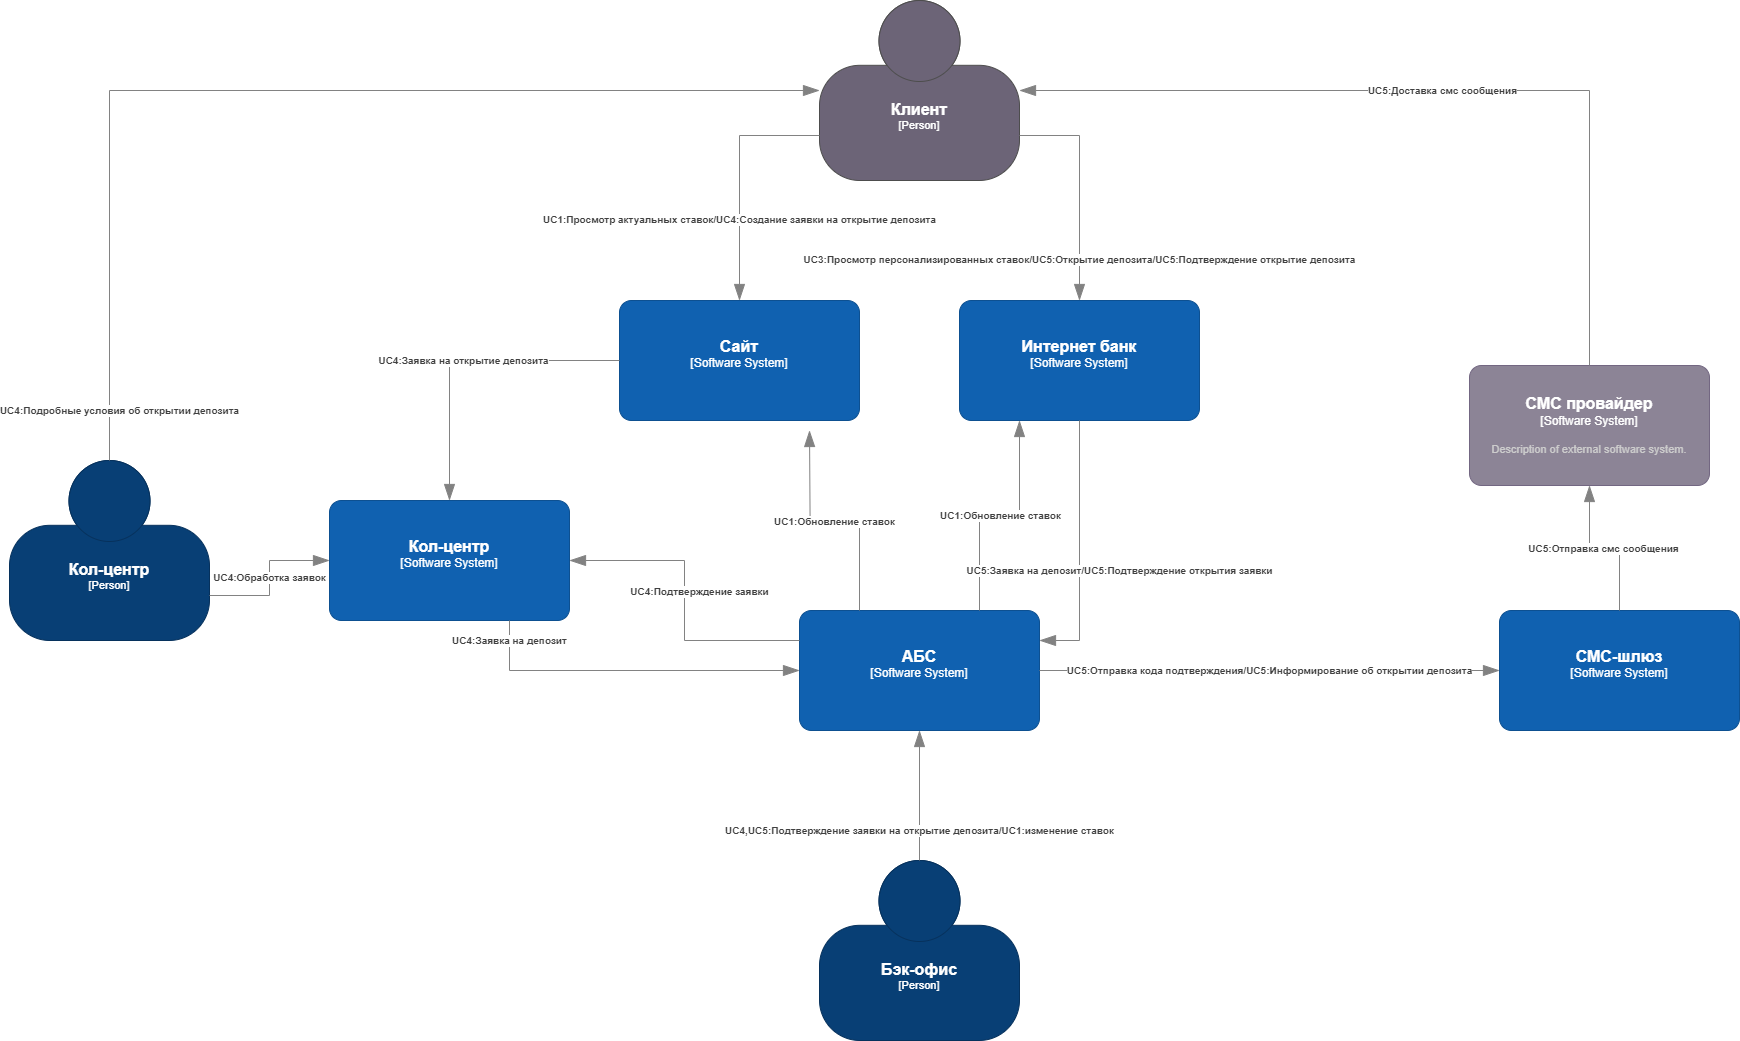

The diagram above was exported from draw.io. Its source (the exported page's mxGraphModel, read from the mxfile embedded in the PNG):
<mxGraphModel dx="2568" dy="1532" grid="1" gridSize="10" guides="1" tooltips="1" connect="1" arrows="1" fold="1" page="1" pageScale="1" pageWidth="827" pageHeight="1169" math="0" shadow="0">
  <root>
    <mxCell id="0" />
    <mxCell id="1" parent="0" />
    <object placeholders="1" c4Name="Клиент" c4Type="Person" c4Description="" label="&lt;font style=&quot;font-size: 16px&quot;&gt;&lt;b&gt;%c4Name%&lt;/b&gt;&lt;/font&gt;&lt;div&gt;[%c4Type%]&lt;/div&gt;&lt;br&gt;&lt;div&gt;&lt;font style=&quot;font-size: 11px&quot;&gt;&lt;font color=&quot;#cccccc&quot;&gt;%c4Description%&lt;/font&gt;&lt;/div&gt;" id="nzknFPEGkfC9RKJoD-s4-2">
      <mxCell style="html=1;fontSize=11;dashed=0;whiteSpace=wrap;fillColor=#6C6477;strokeColor=#4D4D4D;fontColor=#ffffff;shape=mxgraph.c4.person2;align=center;metaEdit=1;points=[[0.5,0,0],[1,0.5,0],[1,0.75,0],[0.75,1,0],[0.5,1,0],[0.25,1,0],[0,0.75,0],[0,0.5,0]];resizable=0;" parent="1" vertex="1">
        <mxGeometry x="840" y="220" width="200" height="180" as="geometry" />
      </mxCell>
    </object>
    <object placeholders="1" c4Name="Кол-центр" c4Type="Person" c4Description="" label="&lt;font style=&quot;font-size: 16px&quot;&gt;&lt;b&gt;%c4Name%&lt;/b&gt;&lt;/font&gt;&lt;div&gt;[%c4Type%]&lt;/div&gt;&lt;br&gt;&lt;div&gt;&lt;font style=&quot;font-size: 11px&quot;&gt;&lt;font color=&quot;#cccccc&quot;&gt;%c4Description%&lt;/font&gt;&lt;/div&gt;" id="nzknFPEGkfC9RKJoD-s4-3">
      <mxCell style="html=1;fontSize=11;dashed=0;whiteSpace=wrap;fillColor=#083F75;strokeColor=#06315C;fontColor=#ffffff;shape=mxgraph.c4.person2;align=center;metaEdit=1;points=[[0.5,0,0],[1,0.5,0],[1,0.75,0],[0.75,1,0],[0.5,1,0],[0.25,1,0],[0,0.75,0],[0,0.5,0]];resizable=0;" parent="1" vertex="1">
        <mxGeometry x="30" y="680" width="200" height="180" as="geometry" />
      </mxCell>
    </object>
    <object placeholders="1" c4Name="Бэк-офис" c4Type="Person" c4Description="" label="&lt;font style=&quot;font-size: 16px&quot;&gt;&lt;b&gt;%c4Name%&lt;/b&gt;&lt;/font&gt;&lt;div&gt;[%c4Type%]&lt;/div&gt;&lt;br&gt;&lt;div&gt;&lt;font style=&quot;font-size: 11px&quot;&gt;&lt;font color=&quot;#cccccc&quot;&gt;%c4Description%&lt;/font&gt;&lt;/div&gt;" id="nzknFPEGkfC9RKJoD-s4-4">
      <mxCell style="html=1;fontSize=11;dashed=0;whiteSpace=wrap;fillColor=#083F75;strokeColor=#06315C;fontColor=#ffffff;shape=mxgraph.c4.person2;align=center;metaEdit=1;points=[[0.5,0,0],[1,0.5,0],[1,0.75,0],[0.75,1,0],[0.5,1,0],[0.25,1,0],[0,0.75,0],[0,0.5,0]];resizable=0;" parent="1" vertex="1">
        <mxGeometry x="840" y="1080" width="200" height="180" as="geometry" />
      </mxCell>
    </object>
    <object placeholders="1" c4Name="Сайт" c4Type="Software System" c4Description="" label="&lt;font style=&quot;font-size: 16px&quot;&gt;&lt;b&gt;%c4Name%&lt;/b&gt;&lt;/font&gt;&lt;div&gt;[%c4Type%]&lt;/div&gt;&lt;br&gt;&lt;div&gt;&lt;font style=&quot;font-size: 11px&quot;&gt;&lt;font color=&quot;#cccccc&quot;&gt;%c4Description%&lt;/font&gt;&lt;/div&gt;" id="nzknFPEGkfC9RKJoD-s4-5">
      <mxCell style="rounded=1;whiteSpace=wrap;html=1;labelBackgroundColor=none;fillColor=#1061B0;fontColor=#ffffff;align=center;arcSize=10;strokeColor=#0D5091;metaEdit=1;resizable=0;points=[[0.25,0,0],[0.5,0,0],[0.75,0,0],[1,0.25,0],[1,0.5,0],[1,0.75,0],[0.75,1,0],[0.5,1,0],[0.25,1,0],[0,0.75,0],[0,0.5,0],[0,0.25,0]];" parent="1" vertex="1">
        <mxGeometry x="640" y="520" width="240" height="120" as="geometry" />
      </mxCell>
    </object>
    <object placeholders="1" c4Name="Интернет банк" c4Type="Software System" c4Description="" label="&lt;font style=&quot;font-size: 16px&quot;&gt;&lt;b&gt;%c4Name%&lt;/b&gt;&lt;/font&gt;&lt;div&gt;[%c4Type%]&lt;/div&gt;&lt;br&gt;&lt;div&gt;&lt;font style=&quot;font-size: 11px&quot;&gt;&lt;font color=&quot;#cccccc&quot;&gt;%c4Description%&lt;/font&gt;&lt;/div&gt;" id="nzknFPEGkfC9RKJoD-s4-6">
      <mxCell style="rounded=1;whiteSpace=wrap;html=1;labelBackgroundColor=none;fillColor=#1061B0;fontColor=#ffffff;align=center;arcSize=10;strokeColor=#0D5091;metaEdit=1;resizable=0;points=[[0.25,0,0],[0.5,0,0],[0.75,0,0],[1,0.25,0],[1,0.5,0],[1,0.75,0],[0.75,1,0],[0.5,1,0],[0.25,1,0],[0,0.75,0],[0,0.5,0],[0,0.25,0]];" parent="1" vertex="1">
        <mxGeometry x="980" y="520" width="240" height="120" as="geometry" />
      </mxCell>
    </object>
    <object placeholders="1" c4Name="АБС" c4Type="Software System" c4Description="" label="&lt;font style=&quot;font-size: 16px&quot;&gt;&lt;b&gt;%c4Name%&lt;/b&gt;&lt;/font&gt;&lt;div&gt;[%c4Type%]&lt;/div&gt;&lt;br&gt;&lt;div&gt;&lt;font style=&quot;font-size: 11px&quot;&gt;&lt;font color=&quot;#cccccc&quot;&gt;%c4Description%&lt;/font&gt;&lt;/div&gt;" id="nzknFPEGkfC9RKJoD-s4-7">
      <mxCell style="rounded=1;whiteSpace=wrap;html=1;labelBackgroundColor=none;fillColor=#1061B0;fontColor=#ffffff;align=center;arcSize=10;strokeColor=#0D5091;metaEdit=1;resizable=0;points=[[0.25,0,0],[0.5,0,0],[0.75,0,0],[1,0.25,0],[1,0.5,0],[1,0.75,0],[0.75,1,0],[0.5,1,0],[0.25,1,0],[0,0.75,0],[0,0.5,0],[0,0.25,0]];" parent="1" vertex="1">
        <mxGeometry x="820" y="830" width="240" height="120" as="geometry" />
      </mxCell>
    </object>
    <object placeholders="1" c4Name="СМС-шлюз" c4Type="Software System" c4Description="" label="&lt;font style=&quot;font-size: 16px&quot;&gt;&lt;b&gt;%c4Name%&lt;/b&gt;&lt;/font&gt;&lt;div&gt;[%c4Type%]&lt;/div&gt;&lt;br&gt;&lt;div&gt;&lt;font style=&quot;font-size: 11px&quot;&gt;&lt;font color=&quot;#cccccc&quot;&gt;%c4Description%&lt;/font&gt;&lt;/div&gt;" id="nzknFPEGkfC9RKJoD-s4-8">
      <mxCell style="rounded=1;whiteSpace=wrap;html=1;labelBackgroundColor=none;fillColor=#1061B0;fontColor=#ffffff;align=center;arcSize=10;strokeColor=#0D5091;metaEdit=1;resizable=0;points=[[0.25,0,0],[0.5,0,0],[0.75,0,0],[1,0.25,0],[1,0.5,0],[1,0.75,0],[0.75,1,0],[0.5,1,0],[0.25,1,0],[0,0.75,0],[0,0.5,0],[0,0.25,0]];" parent="1" vertex="1">
        <mxGeometry x="1520" y="830" width="240" height="120" as="geometry" />
      </mxCell>
    </object>
    <object placeholders="1" c4Name="СМС провайдер" c4Type="Software System" c4Description="Description of external software system." label="&lt;font style=&quot;font-size: 16px&quot;&gt;&lt;b&gt;%c4Name%&lt;/b&gt;&lt;/font&gt;&lt;div&gt;[%c4Type%]&lt;/div&gt;&lt;br&gt;&lt;div&gt;&lt;font style=&quot;font-size: 11px&quot;&gt;&lt;font color=&quot;#cccccc&quot;&gt;%c4Description%&lt;/font&gt;&lt;/div&gt;" id="nzknFPEGkfC9RKJoD-s4-9">
      <mxCell style="rounded=1;whiteSpace=wrap;html=1;labelBackgroundColor=none;fillColor=#8C8496;fontColor=#ffffff;align=center;arcSize=10;strokeColor=#736782;metaEdit=1;resizable=0;points=[[0.25,0,0],[0.5,0,0],[0.75,0,0],[1,0.25,0],[1,0.5,0],[1,0.75,0],[0.75,1,0],[0.5,1,0],[0.25,1,0],[0,0.75,0],[0,0.5,0],[0,0.25,0]];" parent="1" vertex="1">
        <mxGeometry x="1490" y="585" width="240" height="120" as="geometry" />
      </mxCell>
    </object>
    <object placeholders="1" c4Name="Кол-центр" c4Type="Software System" c4Description="" label="&lt;font style=&quot;font-size: 16px&quot;&gt;&lt;b&gt;%c4Name%&lt;/b&gt;&lt;/font&gt;&lt;div&gt;[%c4Type%]&lt;/div&gt;&lt;br&gt;&lt;div&gt;&lt;font style=&quot;font-size: 11px&quot;&gt;&lt;font color=&quot;#cccccc&quot;&gt;%c4Description%&lt;/font&gt;&lt;/div&gt;" id="nzknFPEGkfC9RKJoD-s4-10">
      <mxCell style="rounded=1;whiteSpace=wrap;html=1;labelBackgroundColor=none;fillColor=#1061B0;fontColor=#ffffff;align=center;arcSize=10;strokeColor=#0D5091;metaEdit=1;resizable=0;points=[[0.25,0,0],[0.5,0,0],[0.75,0,0],[1,0.25,0],[1,0.5,0],[1,0.75,0],[0.75,1,0],[0.5,1,0],[0.25,1,0],[0,0.75,0],[0,0.5,0],[0,0.25,0]];" parent="1" vertex="1">
        <mxGeometry x="350" y="720" width="240" height="120" as="geometry" />
      </mxCell>
    </object>
    <object placeholders="1" c4Type="Relationship" c4Description="UC1:Просмотр актуальных ставок/UC4:Создание заявки на открытие депозита" label="&lt;div style=&quot;text-align: left&quot;&gt;&lt;div style=&quot;text-align: center&quot;&gt;&lt;b&gt;%c4Description%&lt;/b&gt;&lt;/div&gt;" id="nzknFPEGkfC9RKJoD-s4-15">
      <mxCell style="endArrow=blockThin;html=1;fontSize=10;fontColor=#404040;strokeWidth=1;endFill=1;strokeColor=#828282;elbow=vertical;metaEdit=1;endSize=14;startSize=14;jumpStyle=arc;jumpSize=16;rounded=0;edgeStyle=orthogonalEdgeStyle;exitX=0;exitY=0.75;exitDx=0;exitDy=0;exitPerimeter=0;entryX=0.5;entryY=0;entryDx=0;entryDy=0;entryPerimeter=0;" parent="1" source="nzknFPEGkfC9RKJoD-s4-2" target="nzknFPEGkfC9RKJoD-s4-5" edge="1">
        <mxGeometry x="0.3469" width="240" relative="1" as="geometry">
          <mxPoint x="760" y="520" as="sourcePoint" />
          <mxPoint x="1000" y="520" as="targetPoint" />
          <mxPoint as="offset" />
        </mxGeometry>
      </mxCell>
    </object>
    <object placeholders="1" c4Type="Relationship" c4Description="UC3:Просмотр персонализированных ставок/UC5:Открытие депозита/UC5:Подтверждение открытие депозита" label="&lt;div style=&quot;text-align: left&quot;&gt;&lt;div style=&quot;text-align: center&quot;&gt;&lt;b&gt;%c4Description%&lt;/b&gt;&lt;/div&gt;" id="nzknFPEGkfC9RKJoD-s4-16">
      <mxCell style="endArrow=blockThin;html=1;fontSize=10;fontColor=#404040;strokeWidth=1;endFill=1;strokeColor=#828282;elbow=vertical;metaEdit=1;endSize=14;startSize=14;jumpStyle=arc;jumpSize=16;rounded=0;edgeStyle=orthogonalEdgeStyle;exitX=1;exitY=0.75;exitDx=0;exitDy=0;exitPerimeter=0;entryX=0.5;entryY=0;entryDx=0;entryDy=0;entryPerimeter=0;" parent="1" source="nzknFPEGkfC9RKJoD-s4-2" target="nzknFPEGkfC9RKJoD-s4-6" edge="1">
        <mxGeometry x="0.641" width="240" relative="1" as="geometry">
          <mxPoint x="1070" y="350" as="sourcePoint" />
          <mxPoint x="1310" y="350" as="targetPoint" />
          <mxPoint as="offset" />
        </mxGeometry>
      </mxCell>
    </object>
    <object placeholders="1" c4Type="Relationship" c4Description="UC4:Заявка на открытие депозита" label="&lt;div style=&quot;text-align: left&quot;&gt;&lt;div style=&quot;text-align: center&quot;&gt;&lt;b&gt;%c4Description%&lt;/b&gt;&lt;/div&gt;" id="nzknFPEGkfC9RKJoD-s4-18">
      <mxCell style="endArrow=blockThin;html=1;fontSize=10;fontColor=#404040;strokeWidth=1;endFill=1;strokeColor=#828282;elbow=vertical;metaEdit=1;endSize=14;startSize=14;jumpStyle=arc;jumpSize=16;rounded=0;edgeStyle=orthogonalEdgeStyle;exitX=0;exitY=0.5;exitDx=0;exitDy=0;exitPerimeter=0;entryX=0.5;entryY=0;entryDx=0;entryDy=0;entryPerimeter=0;" parent="1" source="nzknFPEGkfC9RKJoD-s4-5" target="nzknFPEGkfC9RKJoD-s4-10" edge="1">
        <mxGeometry width="240" relative="1" as="geometry">
          <mxPoint x="570" y="780" as="sourcePoint" />
          <mxPoint x="810" y="780" as="targetPoint" />
          <mxPoint as="offset" />
        </mxGeometry>
      </mxCell>
    </object>
    <object placeholders="1" c4Type="Relationship" c4Description="UC1:Обновление ставок" label="&lt;div style=&quot;text-align: left&quot;&gt;&lt;div style=&quot;text-align: center&quot;&gt;&lt;b&gt;%c4Description%&lt;/b&gt;&lt;/div&gt;" id="nzknFPEGkfC9RKJoD-s4-20">
      <mxCell style="endArrow=blockThin;html=1;fontSize=10;fontColor=#404040;strokeWidth=1;endFill=1;strokeColor=#828282;elbow=vertical;metaEdit=1;endSize=14;startSize=14;jumpStyle=arc;jumpSize=16;rounded=0;edgeStyle=orthogonalEdgeStyle;exitX=0.75;exitY=0;exitDx=0;exitDy=0;exitPerimeter=0;entryX=0.25;entryY=1;entryDx=0;entryDy=0;entryPerimeter=0;" parent="1" source="nzknFPEGkfC9RKJoD-s4-7" target="nzknFPEGkfC9RKJoD-s4-6" edge="1">
        <mxGeometry x="0.0033" width="240" relative="1" as="geometry">
          <mxPoint x="1080" y="860" as="sourcePoint" />
          <mxPoint x="1060" y="660" as="targetPoint" />
          <mxPoint as="offset" />
        </mxGeometry>
      </mxCell>
    </object>
    <object placeholders="1" c4Type="Relationship" c4Description="UC1:Обновление ставок" label="&lt;div style=&quot;text-align: left&quot;&gt;&lt;div style=&quot;text-align: center&quot;&gt;&lt;b&gt;%c4Description%&lt;/b&gt;&lt;/div&gt;" id="nzknFPEGkfC9RKJoD-s4-21">
      <mxCell style="endArrow=blockThin;html=1;fontSize=10;fontColor=#404040;strokeWidth=1;endFill=1;strokeColor=#828282;elbow=vertical;metaEdit=1;endSize=14;startSize=14;jumpStyle=arc;jumpSize=16;rounded=0;edgeStyle=orthogonalEdgeStyle;entryX=0.75;entryY=1;entryDx=0;entryDy=0;entryPerimeter=0;exitX=0.25;exitY=0;exitDx=0;exitDy=0;exitPerimeter=0;" parent="1" source="nzknFPEGkfC9RKJoD-s4-7" edge="1">
        <mxGeometry x="-0.0012" width="240" relative="1" as="geometry">
          <mxPoint x="900" y="790" as="sourcePoint" />
          <mxPoint x="830" y="650" as="targetPoint" />
          <mxPoint as="offset" />
        </mxGeometry>
      </mxCell>
    </object>
    <object placeholders="1" c4Type="Relationship" c4Description="UC4:Подтверждение заявки" label="&lt;div style=&quot;text-align: left&quot;&gt;&lt;div style=&quot;text-align: center&quot;&gt;&lt;b&gt;%c4Description%&lt;/b&gt;&lt;/div&gt;" id="nzknFPEGkfC9RKJoD-s4-22">
      <mxCell style="endArrow=blockThin;html=1;fontSize=10;fontColor=#404040;strokeWidth=1;endFill=1;strokeColor=#828282;elbow=vertical;metaEdit=1;endSize=14;startSize=14;jumpStyle=arc;jumpSize=16;rounded=0;edgeStyle=orthogonalEdgeStyle;entryX=1;entryY=0.5;entryDx=0;entryDy=0;entryPerimeter=0;exitX=0;exitY=0.25;exitDx=0;exitDy=0;exitPerimeter=0;" parent="1" source="nzknFPEGkfC9RKJoD-s4-7" target="nzknFPEGkfC9RKJoD-s4-10" edge="1">
        <mxGeometry x="0.0645" y="-15" width="240" relative="1" as="geometry">
          <mxPoint x="750" y="1040" as="sourcePoint" />
          <mxPoint x="700" y="860" as="targetPoint" />
          <mxPoint as="offset" />
        </mxGeometry>
      </mxCell>
    </object>
    <object placeholders="1" c4Type="Relationship" c4Description="UC4:Заявка на депозит" label="&lt;div style=&quot;text-align: left&quot;&gt;&lt;div style=&quot;text-align: center&quot;&gt;&lt;b&gt;%c4Description%&lt;/b&gt;&lt;/div&gt;" id="nzknFPEGkfC9RKJoD-s4-26">
      <mxCell style="endArrow=blockThin;html=1;fontSize=10;fontColor=#404040;strokeWidth=1;endFill=1;strokeColor=#828282;elbow=vertical;metaEdit=1;endSize=14;startSize=14;jumpStyle=arc;jumpSize=16;rounded=0;edgeStyle=orthogonalEdgeStyle;exitX=0.75;exitY=1;exitDx=0;exitDy=0;exitPerimeter=0;entryX=0;entryY=0.5;entryDx=0;entryDy=0;entryPerimeter=0;" parent="1" source="nzknFPEGkfC9RKJoD-s4-10" target="nzknFPEGkfC9RKJoD-s4-7" edge="1">
        <mxGeometry x="-0.8824" width="240" relative="1" as="geometry">
          <mxPoint x="540" y="960" as="sourcePoint" />
          <mxPoint x="830" y="900" as="targetPoint" />
          <Array as="points">
            <mxPoint x="530" y="890" />
          </Array>
          <mxPoint as="offset" />
        </mxGeometry>
      </mxCell>
    </object>
    <object placeholders="1" c4Type="Relationship" c4Description="UC4:Подробные условия об открытии депозита" label="&lt;div style=&quot;text-align: left&quot;&gt;&lt;div style=&quot;text-align: center&quot;&gt;&lt;b&gt;%c4Description%&lt;/b&gt;&lt;/div&gt;" id="nzknFPEGkfC9RKJoD-s4-27">
      <mxCell style="endArrow=blockThin;html=1;fontSize=10;fontColor=#404040;strokeWidth=1;endFill=1;strokeColor=#828282;elbow=vertical;metaEdit=1;endSize=14;startSize=14;jumpStyle=arc;jumpSize=16;rounded=0;edgeStyle=orthogonalEdgeStyle;exitX=0.5;exitY=0;exitDx=0;exitDy=0;exitPerimeter=0;entryX=0;entryY=0.5;entryDx=0;entryDy=0;entryPerimeter=0;" parent="1" source="nzknFPEGkfC9RKJoD-s4-3" target="nzknFPEGkfC9RKJoD-s4-2" edge="1">
        <mxGeometry x="-0.9074" y="-10" width="240" relative="1" as="geometry">
          <mxPoint x="120" y="585" as="sourcePoint" />
          <mxPoint x="360" y="585" as="targetPoint" />
          <mxPoint as="offset" />
        </mxGeometry>
      </mxCell>
    </object>
    <object placeholders="1" c4Type="Relationship" c4Description="UC4:Обработка заявок" label="&lt;div style=&quot;text-align: left&quot;&gt;&lt;div style=&quot;text-align: center&quot;&gt;&lt;b&gt;%c4Description%&lt;/b&gt;&lt;/div&gt;" id="nzknFPEGkfC9RKJoD-s4-30">
      <mxCell style="endArrow=blockThin;html=1;fontSize=10;fontColor=#404040;strokeWidth=1;endFill=1;strokeColor=#828282;elbow=vertical;metaEdit=1;endSize=14;startSize=14;jumpStyle=arc;jumpSize=16;rounded=0;edgeStyle=orthogonalEdgeStyle;exitX=1;exitY=0.75;exitDx=0;exitDy=0;exitPerimeter=0;entryX=0;entryY=0.5;entryDx=0;entryDy=0;entryPerimeter=0;" parent="1" source="nzknFPEGkfC9RKJoD-s4-3" target="nzknFPEGkfC9RKJoD-s4-10" edge="1">
        <mxGeometry width="240" relative="1" as="geometry">
          <mxPoint x="220" y="899" as="sourcePoint" />
          <mxPoint x="460" y="899" as="targetPoint" />
        </mxGeometry>
      </mxCell>
    </object>
    <object placeholders="1" c4Type="Relationship" c4Description="UC5:Заявка на депозит/UC5:Подтверждение открытия заявки" label="&lt;div style=&quot;text-align: left&quot;&gt;&lt;div style=&quot;text-align: center&quot;&gt;&lt;b&gt;%c4Description%&lt;/b&gt;&lt;/div&gt;" id="nzknFPEGkfC9RKJoD-s4-32">
      <mxCell style="endArrow=blockThin;html=1;fontSize=10;fontColor=#404040;strokeWidth=1;endFill=1;strokeColor=#828282;elbow=vertical;metaEdit=1;endSize=14;startSize=14;jumpStyle=arc;jumpSize=16;rounded=0;edgeStyle=orthogonalEdgeStyle;exitX=0.5;exitY=1;exitDx=0;exitDy=0;exitPerimeter=0;entryX=1;entryY=0.25;entryDx=0;entryDy=0;entryPerimeter=0;" parent="1" source="nzknFPEGkfC9RKJoD-s4-6" target="nzknFPEGkfC9RKJoD-s4-7" edge="1">
        <mxGeometry x="0.1538" y="40" width="240" relative="1" as="geometry">
          <mxPoint x="1210" y="730" as="sourcePoint" />
          <mxPoint x="1450" y="730" as="targetPoint" />
          <mxPoint as="offset" />
        </mxGeometry>
      </mxCell>
    </object>
    <object placeholders="1" c4Type="Relationship" c4Description="UC4,UC5:Подтверждение заявки на открытие депозита/UC1:изменение ставок" label="&lt;div style=&quot;text-align: left&quot;&gt;&lt;div style=&quot;text-align: center&quot;&gt;&lt;b&gt;%c4Description%&lt;/b&gt;&lt;/div&gt;" id="nzknFPEGkfC9RKJoD-s4-33">
      <mxCell style="endArrow=blockThin;html=1;fontSize=10;fontColor=#404040;strokeWidth=1;endFill=1;strokeColor=#828282;elbow=vertical;metaEdit=1;endSize=14;startSize=14;jumpStyle=arc;jumpSize=16;rounded=0;edgeStyle=orthogonalEdgeStyle;exitX=0.5;exitY=0;exitDx=0;exitDy=0;exitPerimeter=0;entryX=0.5;entryY=1;entryDx=0;entryDy=0;entryPerimeter=0;" parent="1" source="nzknFPEGkfC9RKJoD-s4-4" target="nzknFPEGkfC9RKJoD-s4-7" edge="1">
        <mxGeometry x="-0.5385" width="240" relative="1" as="geometry">
          <mxPoint x="1020" y="1060" as="sourcePoint" />
          <mxPoint x="1260" y="1060" as="targetPoint" />
          <mxPoint as="offset" />
        </mxGeometry>
      </mxCell>
    </object>
    <object placeholders="1" c4Type="Relationship" c4Description="UC5:Отправка кода подтверждения/UC5:Информирование об открытии депозита" label="&lt;div style=&quot;text-align: left&quot;&gt;&lt;div style=&quot;text-align: center&quot;&gt;&lt;b&gt;%c4Description%&lt;/b&gt;&lt;/div&gt;" id="nzknFPEGkfC9RKJoD-s4-34">
      <mxCell style="endArrow=blockThin;html=1;fontSize=10;fontColor=#404040;strokeWidth=1;endFill=1;strokeColor=#828282;elbow=vertical;metaEdit=1;endSize=14;startSize=14;jumpStyle=arc;jumpSize=16;rounded=0;edgeStyle=orthogonalEdgeStyle;exitX=1;exitY=0.5;exitDx=0;exitDy=0;exitPerimeter=0;entryX=0;entryY=0.5;entryDx=0;entryDy=0;entryPerimeter=0;" parent="1" source="nzknFPEGkfC9RKJoD-s4-7" target="nzknFPEGkfC9RKJoD-s4-8" edge="1">
        <mxGeometry width="240" relative="1" as="geometry">
          <mxPoint x="1150" y="1040" as="sourcePoint" />
          <mxPoint x="1390" y="1040" as="targetPoint" />
        </mxGeometry>
      </mxCell>
    </object>
    <object placeholders="1" c4Type="Relationship" c4Description="UC5:Отправка смс сообщения" label="&lt;div style=&quot;text-align: left&quot;&gt;&lt;div style=&quot;text-align: center&quot;&gt;&lt;b&gt;%c4Description%&lt;/b&gt;&lt;/div&gt;" id="nzknFPEGkfC9RKJoD-s4-35">
      <mxCell style="endArrow=blockThin;html=1;fontSize=10;fontColor=#404040;strokeWidth=1;endFill=1;strokeColor=#828282;elbow=vertical;metaEdit=1;endSize=14;startSize=14;jumpStyle=arc;jumpSize=16;rounded=0;edgeStyle=orthogonalEdgeStyle;exitX=0.5;exitY=0;exitDx=0;exitDy=0;exitPerimeter=0;entryX=0.5;entryY=1;entryDx=0;entryDy=0;entryPerimeter=0;" parent="1" source="nzknFPEGkfC9RKJoD-s4-8" target="nzknFPEGkfC9RKJoD-s4-9" edge="1">
        <mxGeometry width="240" relative="1" as="geometry">
          <mxPoint x="1520" y="790" as="sourcePoint" />
          <mxPoint x="1760" y="790" as="targetPoint" />
        </mxGeometry>
      </mxCell>
    </object>
    <object placeholders="1" c4Type="Relationship" c4Description="UC5:Доставка смс сообщения" label="&lt;div style=&quot;text-align: left&quot;&gt;&lt;div style=&quot;text-align: center&quot;&gt;&lt;b&gt;%c4Description%&lt;/b&gt;&lt;/div&gt;" id="nzknFPEGkfC9RKJoD-s4-36">
      <mxCell style="endArrow=blockThin;html=1;fontSize=10;fontColor=#404040;strokeWidth=1;endFill=1;strokeColor=#828282;elbow=vertical;metaEdit=1;endSize=14;startSize=14;jumpStyle=arc;jumpSize=16;rounded=0;edgeStyle=orthogonalEdgeStyle;exitX=0.5;exitY=0;exitDx=0;exitDy=0;exitPerimeter=0;entryX=1;entryY=0.5;entryDx=0;entryDy=0;entryPerimeter=0;" parent="1" source="nzknFPEGkfC9RKJoD-s4-9" target="nzknFPEGkfC9RKJoD-s4-2" edge="1">
        <mxGeometry width="240" relative="1" as="geometry">
          <mxPoint x="1520" y="450" as="sourcePoint" />
          <mxPoint x="1760" y="450" as="targetPoint" />
        </mxGeometry>
      </mxCell>
    </object>
  </root>
</mxGraphModel>